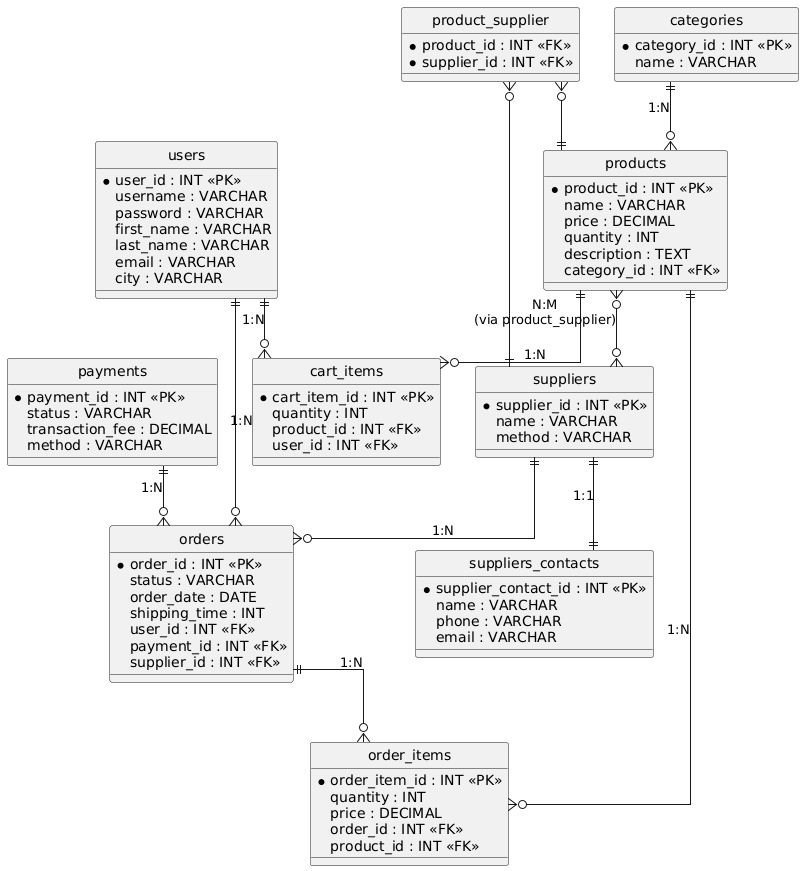

The diagram above was rendered by PlantUML. Its source (embedded in the PNG):
@startuml
' ==========================
' DATABASE ERD - with cardinalities
' ==========================
hide circle
skinparam linetype ortho
skinparam entity {
  BackgroundColor #fefefe
  BorderColor #999
  FontSize 12
}

entity "categories" as categories {
  *category_id : INT <<PK>>
  name : VARCHAR
}

entity "products" as products {
  *product_id : INT <<PK>>
  name : VARCHAR
  price : DECIMAL
  quantity : INT
  description : TEXT
  category_id : INT <<FK>>
}

entity "users" as users {
  *user_id : INT <<PK>>
  username : VARCHAR
  password : VARCHAR
  first_name : VARCHAR
  last_name : VARCHAR
  email : VARCHAR
  city : VARCHAR
}

entity "cart_items" as cart_items {
  *cart_item_id : INT <<PK>>
  quantity : INT
  product_id : INT <<FK>>
  user_id : INT <<FK>>
}

entity "suppliers" as suppliers {
  *supplier_id : INT <<PK>>
  name : VARCHAR
  method : VARCHAR
}

entity "suppliers_contacts" as suppliers_contacts {
  *supplier_contact_id : INT <<PK>>
  name : VARCHAR
  phone : VARCHAR
  email : VARCHAR
}

entity "product_supplier" as product_supplier {
  *product_id : INT <<FK>>
  *supplier_id : INT <<FK>>
}

entity "payments" as payments {
  *payment_id : INT <<PK>>
  status : VARCHAR
  transaction_fee : DECIMAL
  method : VARCHAR
}

entity "orders" as orders {
  *order_id : INT <<PK>>
  status : VARCHAR
  order_date : DATE
  shipping_time : INT
  user_id : INT <<FK>>
  payment_id : INT <<FK>>
  supplier_id : INT <<FK>>
}

entity "order_items" as order_items {
  *order_item_id : INT <<PK>>
  quantity : INT
  price : DECIMAL
  order_id : INT <<FK>>
  product_id : INT <<FK>>
}


' ==========================
' RELATIONSHIPS with cardinalities
' ==========================

categories ||--o{ products : "1:N"

products ||--o{ cart_items : "1:N"
users ||--o{ cart_items : "1:N"

products }o--o{ suppliers : "N:M\n(via product_supplier)"
product_supplier }o--|| products
product_supplier }o--|| suppliers

users ||--o{ orders : "1:N"
payments ||--o{ orders : "1:N"
suppliers ||--o{ orders : "1:N"

orders ||--o{ order_items : "1:N"
products ||--o{ order_items : "1:N"

suppliers ||--|| suppliers_contacts : "1:1"
@enduml